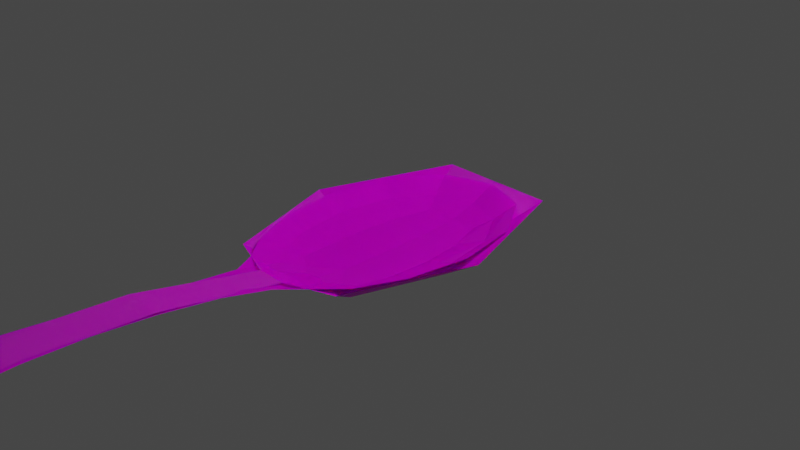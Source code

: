 # Source: sendok.blend  (saved by Blender 2.80.75; exported with 4.5.12 LTS)
import bpy
from mathutils import Matrix  # noqa: F401  (used for matrix-valued properties, if any)

bpy.ops.wm.read_factory_settings(use_empty=True)
scene = bpy.context.scene
scene.name = 'Scene'

# ---- collections
col_collection = bpy.data.collections.new('Collection'); scene.collection.children.link(col_collection)

# ---- images (referenced by path relative to the original .blend; pixels are not part of the script)
import os
ASSET_DIR = os.environ.get("B2B_ASSET_DIR", "")  # directory of the original .blend (textures are referenced by path, not embedded)
HERE = os.path.dirname(os.path.abspath(__file__))  # packed textures are extracted next to this script under _unpacked/

def load_image(name, relpath, width, height, colorspace="sRGB"):
    """Load a texture the original file referenced (path relative to the .blend, or extracted next to this script)."""
    p = next((c for c in (os.path.join(HERE, relpath), os.path.join(ASSET_DIR, relpath)) if relpath and os.path.exists(c)), "")
    if p:
        img = bpy.data.images.load(p, check_existing=True)
        img.name = name
    else:  # same state as the original file: an image datablock whose file is absent (Cycles renders it pink)
        img = bpy.data.images.new(name, width, height)
        img.source = "FILE"
        img.filepath = "//" + (relpath or name)
    img.colorspace_settings.name = colorspace
    return img
img_efa454458c927ff79e21b898bbd446f0_jpg = load_image('efa454458c927ff79e21b898bbd446f0.jpg', 'textures/efa454458c927ff79e21b898bbd446f0.jpg', 1024, 1024, 'sRGB')

# ---- materials (node trees are filled in below, after node groups)
mat_material = bpy.data.materials.new('Material')
mat_material.use_transparent_shadow = False

# ---- material node trees
mat_material.use_nodes = True; mat_material.node_tree.nodes.clear()
_N = mat_material.node_tree.nodes; _L = mat_material.node_tree.links
n0 = _N.new('ShaderNodeOutputMaterial'); n0.name = 'Material Output'; n0.location = (300, 300)
n1 = _N.new('ShaderNodeTexImage'); n1.name = 'Image Texture'; n1.location = (-312, 100)
n1.image = img_efa454458c927ff79e21b898bbd446f0_jpg
n2 = _N.new('ShaderNodeBsdfPrincipled'); n2.name = 'Principled BSDF'; n2.location = (48, 301)
n2.distribution = 'GGX'
n2.subsurface_method = 'BURLEY'
n2.inputs[2].default_value = 0.02727
n2.inputs[3].default_value = 1.45
n2.inputs[8].default_value = 1.0
n2.inputs[9].default_value = (1.1, 0.2, 0.1)
n2.inputs[10].default_value = 0.03636
n2.inputs[13].default_value = 0.0
n2.inputs[18].default_value = 0.1709
n2.inputs[27].default_value = (0.0, 0.0, 0.0, 1.0)
n2.inputs[28].default_value = 1.0
n3 = _N.new('ShaderNodeMix'); n3.name = 'Mix'; n3.location = (-122, 181)
n3.data_type = 'RGBA'
n3.inputs[0].default_value = 0.03636
n3.inputs[7].default_value = (0.0, 0.0, 0.0, 0.7927)
_L.new(n2.outputs[0], n0.inputs[0])
_L.new(n1.outputs[0], n3.inputs[6])
_L.new(n3.outputs[2], n2.inputs[0])
n0.is_active_output = True

# ---- world
world_world = bpy.data.worlds.new('World'); scene.world = world_world
world_world.use_nodes = True; world_world.node_tree.nodes.clear()
_N = world_world.node_tree.nodes; _L = world_world.node_tree.links
n0 = _N.new('ShaderNodeOutputWorld'); n0.name = 'World Output'; n0.location = (300, 300)
n1 = _N.new('ShaderNodeBackground'); n1.name = 'Background'; n1.location = (10, 300)
n1.inputs[0].default_value = (0.05088, 0.05088, 0.05088, 1.0)
_L.new(n1.outputs[0], n0.inputs[0])
n0.is_active_output = True
world_world.color = (0.05088, 0.05088, 0.05088)
world_world.use_sun_shadow = False
world_world.sun_shadow_jitter_overblur = 0.0

# ---- cameras
cam_camera = bpy.data.cameras.new('Camera')
cam_camera.clip_end = 100.0
cam_camera.ortho_scale = 7.314

# ---- lights
light_light = bpy.data.lights.new('Light', 'POINT')
light_light.transmission_factor = 0.0
light_light.energy = 1000.0
light_light.shadow_soft_size = 0.1
light_light.shadow_maximum_resolution = 0.006
light_light.use_absolute_resolution = True

# ---- meshes
me_plane = bpy.data.meshes.new('Plane')
me_plane.from_pydata([(-0.4198, -0.916, -0.253), (0.4241, -0.916, -0.253), (-0.3108, 0.7479, -0.253), (0.312, 0.7479, -0.253), (-0.4788, -0.09687, -0.2766), (0.4805, -0.09687, -0.2766), (-0.6847, -1.246, -0.04036), (0.6892, -1.246, -0.04036), (-0.5286, 1.199, -0.04036), (0.5297, 1.199, -0.04036), (-1.009, -0.05172, -0.04036), (1.01, -0.05172, -0.04036), (-0.1268, -1.124, -0.253), (0.1385, -1.124, -0.253), (-0.252, -1.825, 0.002018), (0.2708, -1.825, 0.002018), (0.2169, -2.954, 0.1826), (-0.1917, -2.954, 0.1826), (0.2642, -4.177, 0.2752), (-0.2383, -4.177, 0.2752), (0.21, -6.201, 0.3408), (-0.1841, -6.201, 0.3408), (0.3869, -5.333, 0.3149), (-0.3609, -5.333, 0.3149), (-0.4477, -0.6079, -0.2726), (0.2439, -1.017, -0.2685), (0.427, 0.412, -0.2726), (-0.4258, 0.412, -0.2726), (0.4503, -0.6079, -0.2726), (-0.9123, -0.7327, -0.04036), (0.4471, -1.536, -0.03506), (0.8832, 0.6584, -0.04036), (-0.1881, -2.326, 0.08815), (-0.8821, 0.6584, -0.04036), (0.9139, -0.7327, -0.04036), (0.01257, -2.954, 0.1826), (0.4265, 0.953, -0.1732), (0.7989, -0.06975, -0.1762), (-0.5528, -1.064, -0.1732), (-0.7977, -0.06975, -0.1762), (0.5568, -1.064, -0.1732), (-0.4254, 0.953, -0.1732), (-0.2363, -1.017, -0.2685), (0.006, -1.067, -0.2685), (0.000579, 0.7839, -0.2685), (0.001095, -0.123, -0.3121), (-0.4357, -1.536, -0.03506), (0.01017, -1.768, -0.03736), (0.000579, 1.391, -0.04036), (0.2113, -2.326, 0.08815), (-0.1663, -1.349, -0.1697), (0.181, -1.349, -0.1697), (0.01295, -4.177, 0.2752), (0.229, -3.576, 0.2426), (-0.2031, -3.576, 0.2426), (0.01295, -6.324, 0.3445), (0.3382, -4.768, 0.2973), (-0.3173, -5.84, 0.33), (0.3432, -5.84, 0.33), (-0.3123, -4.768, 0.2973), (0.01295, -5.333, 0.3149), (0.01168, -2.321, 0.08422), (0.702, 0.518, -0.1755), (-0.7229, -0.6438, -0.1755), (0.7246, -0.6438, -0.1755), (0.3595, -1.267, -0.1738), (-0.7009, 0.518, -0.1755), (-0.3501, -1.267, -0.1738), (0.008312, -1.354, -0.1733), (0.000579, 1.102, -0.1747), (0.002724, -0.7257, -0.3083), (0.0006435, 0.3815, -0.3066), (0.01291, -3.576, 0.2426), (0.01295, -5.854, 0.3304), (0.01295, -4.768, 0.2973)], [], [(15, 47, 61, 49), (47, 14, 32, 61), (61, 32, 17, 35), (49, 61, 35, 16), (5, 37, 62, 26), (37, 11, 31, 62), (62, 31, 9, 36), (26, 62, 36, 3), (4, 39, 63, 24), (39, 10, 29, 63), (63, 29, 6, 38), (24, 63, 38, 0), (1, 40, 64, 28), (40, 7, 34, 64), (64, 34, 11, 37), (28, 64, 37, 5), (13, 51, 65, 25), (51, 15, 30, 65), (65, 30, 7, 40), (25, 65, 40, 1), (2, 41, 66, 27), (41, 8, 33, 66), (66, 33, 10, 39), (27, 66, 39, 4), (0, 38, 67, 42), (38, 6, 46, 67), (67, 46, 14, 50), (42, 67, 50, 12), (12, 50, 68, 43), (50, 14, 47, 68), (68, 47, 15, 51), (43, 68, 51, 13), (3, 36, 69, 44), (36, 9, 48, 69), (69, 48, 8, 41), (44, 69, 41, 2), (4, 24, 70, 45), (0, 42, 70, 24), (12, 43, 70, 42), (13, 25, 70, 43), (1, 28, 70, 25), (5, 45, 70, 28), (2, 27, 71, 44), (27, 4, 45, 71), (71, 45, 5, 26), (44, 71, 26, 3), (16, 35, 72, 53), (35, 17, 54, 72), (72, 54, 19, 52), (53, 72, 52, 18), (22, 60, 73, 58), (60, 23, 57, 73), (73, 57, 21, 55), (58, 73, 55, 20), (18, 52, 74, 56), (52, 19, 59, 74), (74, 59, 23, 60), (56, 74, 60, 22)])
_uv = me_plane.uv_layers.new(name='UVMap')
_uv.uv.foreach_set('vector', [0.13, 0.9673, 0.1, 0.9673, 0.1, 0.8434, 0.1342, 0.8434, 0.1, 0.9673, 0.06998, 0.9674, 0.0659, 0.8435, 0.1, 0.8434, 0.1, 0.8434, 0.0659, 0.8435, 0.06283, 0.7233, 0.09999, 0.7233, 0.1342, 0.8434, 0.1, 0.8434, 0.09999, 0.7233, 0.1371, 0.7232, 0.433, 0.7165, 0.4839, 0.7201, 0.4691, 0.8075, 0.4253, 0.7907, 0.4839, 0.7201, 0.5213, 0.7226, 0.501, 0.8304, 0.4691, 0.8075, 0.4691, 0.8075, 0.501, 0.8304, 0.4452, 0.9127, 0.4271, 0.8727, 0.4253, 0.7907, 0.4691, 0.8075, 0.4271, 0.8727, 0.4087, 0.8406, 0.2901, 0.7183, 0.2391, 0.7228, 0.2494, 0.6371, 0.2938, 0.6435, 0.2391, 0.7228, 0.2017, 0.7257, 0.2157, 0.622, 0.2494, 0.6371, 0.2494, 0.6371, 0.2157, 0.622, 0.2509, 0.5431, 0.2748, 0.5738, 0.2938, 0.6435, 0.2494, 0.6371, 0.2748, 0.5738, 0.297, 0.5976, 0.4244, 0.5964, 0.4462, 0.5723, 0.4723, 0.6348, 0.4282, 0.6421, 0.4462, 0.5723, 0.4696, 0.5412, 0.5058, 0.6193, 0.4723, 0.6348, 0.4723, 0.6348, 0.5058, 0.6193, 0.5213, 0.7226, 0.4839, 0.7201, 0.4282, 0.6421, 0.4723, 0.6348, 0.4839, 0.7201, 0.433, 0.7165, 0.3811, 0.5657, 0.387, 0.5323, 0.4153, 0.5424, 0.397, 0.5821, 0.387, 0.5323, 0.3924, 0.4864, 0.4295, 0.501, 0.4153, 0.5424, 0.4153, 0.5424, 0.4295, 0.501, 0.4696, 0.5412, 0.4462, 0.5723, 0.397, 0.5821, 0.4153, 0.5424, 0.4462, 0.5723, 0.4244, 0.5964, 0.3159, 0.8419, 0.2977, 0.8743, 0.255, 0.8101, 0.2987, 0.7925, 0.2977, 0.8743, 0.2798, 0.9142, 0.2232, 0.8331, 0.255, 0.8101, 0.255, 0.8101, 0.2232, 0.8331, 0.2017, 0.7257, 0.2391, 0.7228, 0.2987, 0.7925, 0.255, 0.8101, 0.2391, 0.7228, 0.2901, 0.7183, 0.297, 0.5976, 0.2748, 0.5738, 0.306, 0.5432, 0.3247, 0.5827, 0.2748, 0.5738, 0.2509, 0.5431, 0.2915, 0.502, 0.306, 0.5432, 0.306, 0.5432, 0.2915, 0.502, 0.3294, 0.4868, 0.3351, 0.5327, 0.3247, 0.5827, 0.306, 0.5432, 0.3351, 0.5327, 0.341, 0.566, 0.341, 0.566, 0.3351, 0.5327, 0.3612, 0.5313, 0.3612, 0.5747, 0.3351, 0.5327, 0.3294, 0.4868, 0.3611, 0.4827, 0.3612, 0.5313, 0.3612, 0.5313, 0.3611, 0.4827, 0.3924, 0.4864, 0.387, 0.5323, 0.3612, 0.5747, 0.3612, 0.5313, 0.387, 0.5323, 0.3811, 0.5657, 0.4087, 0.8406, 0.4271, 0.8727, 0.3625, 0.8956, 0.3623, 0.8461, 0.4271, 0.8727, 0.4452, 0.9127, 0.3626, 0.9425, 0.3625, 0.8956, 0.3625, 0.8956, 0.3626, 0.9425, 0.2798, 0.9142, 0.2977, 0.8743, 0.3623, 0.8461, 0.3625, 0.8956, 0.2977, 0.8743, 0.3159, 0.8419, 0.2901, 0.7183, 0.2938, 0.6435, 0.3611, 0.6263, 0.3616, 0.7136, 0.297, 0.5976, 0.3247, 0.5827, 0.3611, 0.6263, 0.2938, 0.6435, 0.341, 0.566, 0.3612, 0.5747, 0.3611, 0.6263, 0.3247, 0.5827, 0.3811, 0.5657, 0.397, 0.5821, 0.3611, 0.6263, 0.3612, 0.5747, 0.4244, 0.5964, 0.4282, 0.6421, 0.3611, 0.6263, 0.397, 0.5821, 0.433, 0.7165, 0.3616, 0.7136, 0.3611, 0.6263, 0.4282, 0.6421, 0.3159, 0.8419, 0.2987, 0.7925, 0.362, 0.7865, 0.3623, 0.8461, 0.2987, 0.7925, 0.2901, 0.7183, 0.3616, 0.7136, 0.362, 0.7865, 0.362, 0.7865, 0.3616, 0.7136, 0.433, 0.7165, 0.4253, 0.7907, 0.3623, 0.8461, 0.362, 0.7865, 0.4253, 0.7907, 0.4087, 0.8406, 0.1371, 0.7232, 0.09999, 0.7233, 0.09987, 0.6095, 0.1392, 0.6094, 0.09999, 0.7233, 0.06283, 0.7233, 0.06058, 0.6095, 0.09987, 0.6095, 0.09987, 0.6095, 0.06058, 0.6095, 0.05402, 0.5, 0.09971, 0.4999, 0.1392, 0.6094, 0.09987, 0.6095, 0.09971, 0.4999, 0.1454, 0.4998, 0.1674, 0.2894, 0.09939, 0.2895, 0.09924, 0.1935, 0.1604, 0.1934, 0.09939, 0.2895, 0.03139, 0.2896, 0.03811, 0.1936, 0.09924, 0.1935, 0.09924, 0.1935, 0.03811, 0.1936, 0.0548, 0.1017, 0.0991, 0.1016, 0.1604, 0.1934, 0.09924, 0.1935, 0.0991, 0.1016, 0.1434, 0.1016, 0.1454, 0.4998, 0.09971, 0.4999, 0.09955, 0.3924, 0.1587, 0.3923, 0.09971, 0.4999, 0.05402, 0.5, 0.04039, 0.3925, 0.09955, 0.3924, 0.09955, 0.3924, 0.04039, 0.3925, 0.03139, 0.2896, 0.09939, 0.2895, 0.1587, 0.3923, 0.09955, 0.3924, 0.09939, 0.2895, 0.1674, 0.2894])
me_plane.materials.append(mat_material)
me_plane.use_remesh_preserve_volume = False
me_plane.use_remesh_preserve_attributes = False
me_plane.use_mirror_vertex_groups = False
me_plane.update()
me_plane_001 = bpy.data.meshes.new('Plane.001')
me_plane_001.from_pydata([(-0.4265, -1.035, -0.3239), (0.4277, -1.035, -0.3239), (-0.427, 0.8596, -0.3239), (0.4282, 0.8596, -0.3239), (-0.7199, -0.08317, -0.3239), (0.7211, -0.08317, -0.3239), (-0.6952, -1.44, -0.04036), (0.6963, -1.44, -0.04036), (-0.6664, 1.455, -0.04036), (0.6676, 1.455, -0.04036), (-1.173, -0.08118, -0.04036), (1.174, -0.08118, -0.04036), (-0.1356, -1.035, -0.3239), (0.1491, -1.035, -0.3239), (-0.1545, -1.632, -0.04036), (0.1758, -1.632, -0.04036), (0.2251, -2.978, 0.2139), (-0.1992, -2.978, 0.2139), (0.2251, -4.18, 0.2804), (-0.1992, -4.18, 0.2804), (0.2566, -6.366, 0.3457), (-0.2307, -6.366, 0.3457), (0.4599, -5.363, 0.3158), (-0.434, -5.363, 0.3158)], [], [(15, 16, 17, 14), (5, 3, 9, 11), (4, 0, 6, 10), (1, 5, 11, 7), (13, 1, 7, 15), (2, 4, 10, 8), (0, 12, 14, 6), (12, 13, 15, 14), (3, 2, 8, 9), (4, 5, 1, 13, 12, 0), (2, 3, 5, 4), (16, 18, 19, 17), (22, 20, 21, 23), (18, 22, 23, 19)])
_uv = me_plane_001.uv_layers.new(name='UVMap')
_uv.uv.foreach_set('vector', [0.9278, 0.05266, 0.936, 0.2904, 0.8624, 0.2903, 0.8704, 0.05259, 0.7448, 0.2964, 0.7004, 0.1551, 0.7442, 0.05197, 0.8314, 0.2958, 0.5279, 0.2952, 0.5706, 0.4391, 0.5195, 0.512, 0.4414, 0.2945, 0.7015, 0.4394, 0.7448, 0.2964, 0.8314, 0.2958, 0.7522, 0.5122, 0.6589, 0.4398, 0.7015, 0.4394, 0.7522, 0.5122, 0.6649, 0.5451, 0.5722, 0.1528, 0.5279, 0.2952, 0.4414, 0.2945, 0.5274, 0.05169, 0.5706, 0.4391, 0.6152, 0.4397, 0.6104, 0.5453, 0.5195, 0.512, 0.6152, 0.4397, 0.6589, 0.4398, 0.6649, 0.5451, 0.6104, 0.5453, 0.7004, 0.1551, 0.5722, 0.1528, 0.5274, 0.05169, 0.7442, 0.05197, 0.5279, 0.2952, 0.7448, 0.2964, 0.7015, 0.4394, 0.6589, 0.4398, 0.6152, 0.4397, 0.5706, 0.4391, 0.5722, 0.1528, 0.7004, 0.1551, 0.7448, 0.2964, 0.5279, 0.2952, 0.936, 0.2904, 0.9358, 0.4994, 0.8622, 0.4993, 0.8624, 0.2903, 0.9763, 0.7048, 0.9408, 0.8789, 0.8562, 0.8788, 0.8212, 0.7046, 0.9358, 0.4994, 0.9763, 0.7048, 0.8212, 0.7046, 0.8622, 0.4993])
me_plane_001.materials.append(mat_material)
me_plane_001.use_remesh_preserve_volume = False
me_plane_001.use_remesh_preserve_attributes = False
me_plane_001.use_mirror_vertex_groups = False
me_plane_001.update()

# ---- objects
ob_light = bpy.data.objects.new('Light', light_light)
ob_camera = bpy.data.objects.new('Camera', cam_camera)
ob_plane = bpy.data.objects.new('Plane', me_plane)
ob_plane_001 = bpy.data.objects.new('Plane.001', me_plane_001)

# ---- transforms, parenting, visibility, modifiers, constraints
ob_light.location = (4.076, 1.005, 6.602)
ob_light.rotation_euler = (0.6503, 0.05522, 1.866)
ob_light.lock_rotations_4d = False
ob_light.empty_display_type = 'ARROWS'
ob_light.color = (0.0, 0.0, 0.0, 0.0)
ob_light.lineart.crease_threshold = 0.0
ob_camera.location = (7.359, -6.926, 5.656)
ob_camera.rotation_euler = (1.109, 0.0, 0.8149)
ob_camera.lock_rotations_4d = False
ob_camera.empty_display_type = 'ARROWS'
ob_camera.color = (0.0, 0.0, 0.0, 0.0)
ob_camera.display_type = 'WIRE'
ob_camera.lineart.crease_threshold = 0.0
ob_plane.location = (0.0, 0.0, 0.698)
ob_plane.lineart.crease_threshold = 0.0
ob_plane_001.location = (0.0, 0.0, 0.698)
ob_plane_001.lineart.crease_threshold = 0.0

# ---- collection membership
col_collection.objects.link(ob_light)
col_collection.objects.link(ob_camera)
col_collection.objects.link(ob_plane)
col_collection.objects.link(ob_plane_001)

# ---- scene / render settings (as saved in the file)
scene.camera = ob_camera
scene.frame_start = 1; scene.frame_end = 250; scene.frame_set(1)
scene.render.engine = 'BLENDER_EEVEE_NEXT'
scene.cycles.use_denoising = False
scene.cycles.samples = 128
scene.cycles.sampling_pattern = 'TABULATED_SOBOL'
scene.cycles.use_adaptive_sampling = False
scene.cycles.use_light_tree = False
scene.view_settings.view_transform = 'Filmic'
bpy.context.view_layer.update()
